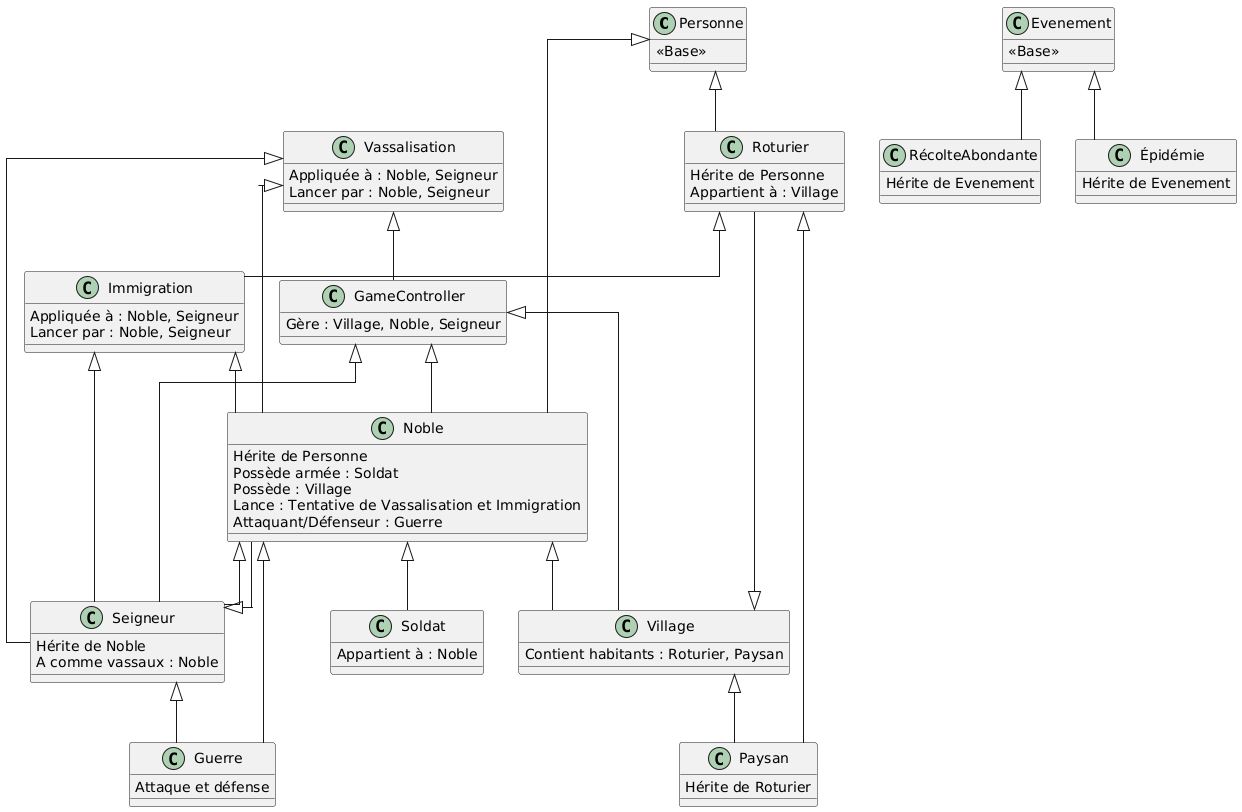

The diagram above was rendered by PlantUML. Its source (embedded in the PNG):
@startuml
skinparam linetype ortho

class Personne {
    <<Base>>
}

class Roturier {
    Hérite de Personne
    Appartient à : Village
}

class Paysan {
    Hérite de Roturier
}

class Noble {
    Hérite de Personne
    Possède armée : Soldat
    Possède : Village
    Lance : Tentative de Vassalisation et Immigration
    Attaquant/Défenseur : Guerre
}

class Seigneur {
    Hérite de Noble
    A comme vassaux : Noble
}

class Soldat{
   Appartient à : Noble
}

class Village {
    Contient habitants : Roturier, Paysan
}

class Evenement {
    <<Base>>
}

class RécolteAbondante {
    Hérite de Evenement
}

class Épidémie {
    Hérite de Evenement
}

class Guerre {
    Attaque et défense
}

class Immigration {
    Appliquée à : Noble, Seigneur
Lancer par : Noble, Seigneur
}

class GameController {
    Gère : Village, Noble, Seigneur
}

class Vassalisation{
    Appliquée à : Noble, Seigneur
    Lancer par : Noble, Seigneur
}

Vassalisation <|-- Noble
Vassalisation <|-- Seigneur
Vassalisation <|-- GameController
Personne <|-- Roturier
Roturier <|-- Paysan
Personne <|-- Noble
Noble <|-- Seigneur
Noble <|-- Soldat
Noble <|-- Village
Seigneur <|-- Noble 
Village <|-- Roturier
Village <|-- Paysan
Evenement <|-- RécolteAbondante
Evenement <|-- Épidémie 
Seigneur <|-- Guerre
Noble <|-- Guerre
Immigration <|-- Noble 
Immigration <|-- Seigneur
Roturier <|-- Immigration 
GameController <|-- Village
GameController <|-- Noble
GameController <|-- Seigneur
@enduml